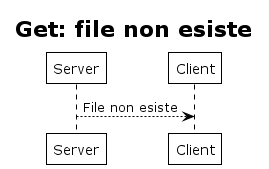

The diagram above was rendered by PlantUML. Its source (embedded in the PNG):
@startuml Get: file non esiste
    !theme plain
    title Get: file non esiste
    Server --> Client: File non esiste
@enduml